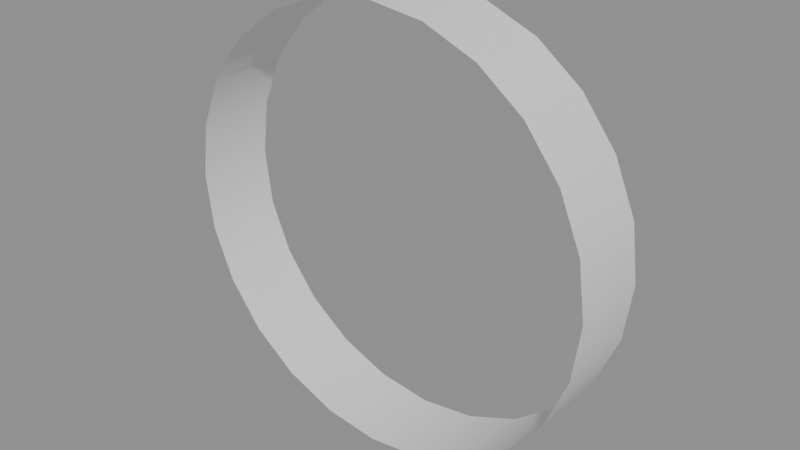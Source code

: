# Source: ModernSpine_1.blend  (saved by Blender 5.2.45; exported with 4.5.12 LTS)
import bpy
from mathutils import Matrix  # noqa: F401  (used for matrix-valued properties, if any)

bpy.ops.wm.read_factory_settings(use_empty=True)
scene = bpy.context.scene
scene.name = 'Scene'

# ---- meshes
me_modernspine_1 = bpy.data.meshes.new('ModernSpine_1')
me_modernspine_1.from_pydata([(0.0, -0.05, -0.2467), (-0.06902, -0.05, -0.2558), (-0.1333, -0.05, -0.2824), (-0.1886, -0.05, -0.3248), (-0.2309, -0.05, -0.38), (-0.2576, -0.05, -0.4443), (-0.2667, -0.05, -0.5133), (-0.2576, -0.05, -0.5824), (-0.2309, -0.05, -0.6467), (-0.1886, -0.05, -0.7019), (-0.1333, -0.05, -0.7443), (-0.06902, -0.05, -0.7709), (0.0, -0.05, -0.78), (0.06902, -0.05, -0.7709), (0.1333, -0.05, -0.7443), (0.1886, -0.05, -0.7019), (0.2309, -0.05, -0.6467), (0.2576, -0.05, -0.5824), (0.2667, -0.05, -0.5133), (0.2576, -0.05, -0.4443), (0.2309, -0.05, -0.38), (0.1886, -0.05, -0.3248), (0.1333, -0.05, -0.2824), (0.06902, -0.05, -0.2558), (0.0, 0.05, -0.2467), (-0.06902, 0.05, -0.2558), (-0.1333, 0.05, -0.2824), (-0.1886, 0.05, -0.3248), (-0.2309, 0.05, -0.38), (-0.2576, 0.05, -0.4443), (-0.2667, 0.05, -0.5133), (-0.2576, 0.05, -0.5824), (-0.2309, 0.05, -0.6467), (-0.1886, 0.05, -0.7019), (-0.1333, 0.05, -0.7443), (-0.06902, 0.05, -0.7709), (0.0, 0.05, -0.78), (0.06902, 0.05, -0.7709), (0.1333, 0.05, -0.7443), (0.1886, 0.05, -0.7019), (0.2309, 0.05, -0.6467), (0.2576, 0.05, -0.5824), (0.2667, 0.05, -0.5133), (0.2576, 0.05, -0.4443), (0.2309, 0.05, -0.38), (0.1886, 0.05, -0.3248), (0.1333, 0.05, -0.2824), (0.06902, 0.05, -0.2558)], [], [(44, 21, 20), (24, 1, 0), (23, 24, 0), (27, 4, 3), (31, 8, 7), (35, 12, 11), (39, 16, 15), (43, 20, 19), (25, 2, 1), (29, 6, 5), (33, 10, 9), (37, 14, 13), (41, 18, 17), (45, 22, 21), (26, 3, 2), (30, 7, 6), (34, 11, 10), (38, 15, 14), (42, 19, 18), (28, 5, 4), (46, 23, 22), (32, 9, 8), (36, 13, 12), (40, 17, 16), (44, 45, 21), (24, 25, 1), (23, 47, 24), (27, 28, 4), (31, 32, 8), (35, 36, 12), (39, 40, 16), (43, 44, 20), (25, 26, 2), (29, 30, 6), (33, 34, 10), (37, 38, 14), (41, 42, 18), (45, 46, 22), (26, 27, 3), (30, 31, 7), (34, 35, 11), (38, 39, 15), (42, 43, 19), (28, 29, 5), (46, 47, 23), (32, 33, 9), (36, 37, 13), (40, 41, 17)])
me_modernspine_1.polygons.foreach_set('use_smooth', [True] * 48)
_uv = me_modernspine_1.uv_layers.new(name='Archived source UV (excluded from untextured export)')
_uv.uv.foreach_set('vector', [0.0, 0.0, 0.0, 0.0, 0.0, 0.0, 0.0, 0.0, 0.0, 0.0, 0.0, 0.0, 0.0, 0.0, 0.0, 0.0, 0.0, 0.0, 0.0, 0.0, 0.0, 0.0, 0.0, 0.0, 0.0, 0.0, 0.0, 0.0, 0.0, 0.0, 0.0, 0.0, 0.0, 0.0, 0.0, 0.0, 0.0, 0.0, 0.0, 0.0, 0.0, 0.0, 0.0, 0.0, 0.0, 0.0, 0.0, 0.0, 0.0, 0.0, 0.0, 0.0, 0.0, 0.0, 0.0, 0.0, 0.0, 0.0, 0.0, 0.0, 0.0, 0.0, 0.0, 0.0, 0.0, 0.0, 0.0, 0.0, 0.0, 0.0, 0.0, 0.0, 0.0, 0.0, 0.0, 0.0, 0.0, 0.0, 0.0, 0.0, 0.0, 0.0, 0.0, 0.0, 0.0, 0.0, 0.0, 0.0, 0.0, 0.0, 0.0, 0.0, 0.0, 0.0, 0.0, 0.0, 0.0, 0.0, 0.0, 0.0, 0.0, 0.0, 0.0, 0.0, 0.0, 0.0, 0.0, 0.0, 0.0, 0.0, 0.0, 0.0, 0.0, 0.0, 0.0, 0.0, 0.0, 0.0, 0.0, 0.0, 0.0, 0.0, 0.0, 0.0, 0.0, 0.0, 0.0, 0.0, 0.0, 0.0, 0.0, 0.0, 0.0, 0.0, 0.0, 0.0, 0.0, 0.0, 0.0, 0.0, 0.0, 0.0, 0.0, 0.0, 0.0, 0.0, 0.0, 0.0, 0.0, 0.0, 0.0, 0.0, 0.0, 0.0, 0.0, 0.0, 0.0, 0.0, 0.0, 0.0, 0.0, 0.0, 0.0, 0.0, 0.0, 0.0, 0.0, 0.0, 0.0, 0.0, 0.0, 0.0, 0.0, 0.0, 0.0, 0.0, 0.0, 0.0, 0.0, 0.0, 0.0, 0.0, 0.0, 0.0, 0.0, 0.0, 0.0, 0.0, 0.0, 0.0, 0.0, 0.0, 0.0, 0.0, 0.0, 0.0, 0.0, 0.0, 0.0, 0.0, 0.0, 0.0, 0.0, 0.0, 0.0, 0.0, 0.0, 0.0, 0.0, 0.0, 0.0, 0.0, 0.0, 0.0, 0.0, 0.0, 0.0, 0.0, 0.0, 0.0, 0.0, 0.0, 0.0, 0.0, 0.0, 0.0, 0.0, 0.0, 0.0, 0.0, 0.0, 0.0, 0.0, 0.0, 0.0, 0.0, 0.0, 0.0, 0.0, 0.0, 0.0, 0.0, 0.0, 0.0, 0.0, 0.0, 0.0, 0.0, 0.0, 0.0, 0.0, 0.0, 0.0, 0.0, 0.0, 0.0, 0.0, 0.0, 0.0, 0.0, 0.0, 0.0, 0.0, 0.0, 0.0, 0.0, 0.0, 0.0, 0.0, 0.0, 0.0, 0.0, 0.0, 0.0, 0.0, 0.0, 0.0, 0.0, 0.0, 0.0, 0.0, 0.0, 0.0, 0.0, 0.0, 0.0, 0.0, 0.0])
me_modernspine_1.update()
me_modernspine_1.normals_split_custom_set([tuple(v) for v in zip(*[iter([0.866, 0.0, 0.5, 0.7071, 0.0, 0.7071, 0.866, 0.0, 0.5, 0.0, 0.0, 1.0, -0.2588, 0.0, 0.9659, 0.0, 0.0, 1.0, 0.2588, 0.0, 0.9659, 0.0, 0.0, 1.0, 0.0, 0.0, 1.0, -0.7071, 0.0, 0.7071, -0.866, 0.0, 0.5, -0.7071, 0.0, 0.7071, -0.9659, 0.0, -0.2588, -0.866, 0.0, -0.5, -0.9659, 0.0, -0.2588, -0.2588, 0.0, -0.9659, -1.387e-06, 0.0, -1.0, -0.2588, 0.0, -0.9659, 0.7071, 0.0, -0.7071, 0.866, 0.0, -0.5, 0.7071, 0.0, -0.7071, 0.9659, 0.0, 0.2588, 0.866, 0.0, 0.5, 0.9659, 0.0, 0.2588, -0.2588, 0.0, 0.9659, -0.5, 0.0, 0.866, -0.2588, 0.0, 0.9659, -0.9659, 0.0, 0.2588, -1.0, 0.0, 4.736e-07, -0.9659, 0.0, 0.2588, -0.7071, 0.0, -0.7071, -0.5, 0.0, -0.866, -0.7071, 0.0, -0.7071, 0.2588, 0.0, -0.9659, 0.5, 0.0, -0.866, 0.2588, 0.0, -0.9659, 0.9659, 0.0, -0.2588, 1.0, 0.0, -2.306e-06, 0.9659, 0.0, -0.2588, 0.7071, 0.0, 0.7071, 0.5, 0.0, 0.866, 0.7071, 0.0, 0.7071, -0.5, 0.0, 0.866, -0.7071, 0.0, 0.7071, -0.5, 0.0, 0.866, -1.0, 0.0, -2.301e-06, -0.9659, 0.0, -0.2588, -1.0, 0.0, 4.736e-07, -0.5, 0.0, -0.866, -0.2588, 0.0, -0.9659, -0.5, 0.0, -0.866, 0.5, 0.0, -0.866, 0.7071, 0.0, -0.7071, 0.5, 0.0, -0.866, 1.0, 0.0, 4.832e-07, 0.9659, 0.0, 0.2588, 1.0, 0.0, -2.306e-06, -0.866, 0.0, 0.5, -0.9659, 0.0, 0.2588, -0.866, 0.0, 0.5, 0.5, 0.0, 0.866, 0.2588, 0.0, 0.9659, 0.5, 0.0, 0.866, -0.866, 0.0, -0.5, -0.7071, 0.0, -0.7071, -0.866, 0.0, -0.5, 1.387e-06, 0.0, -1.0, 0.2588, 0.0, -0.9659, -1.387e-06, 0.0, -1.0, 0.866, 0.0, -0.5, 0.9659, 0.0, -0.2588, 0.866, 0.0, -0.5, 0.866, 0.0, 0.5, 0.7071, 0.0, 0.7071, 0.7071, 0.0, 0.7071, 0.0, 0.0, 1.0, -0.2588, 0.0, 0.9659, -0.2588, 0.0, 0.9659, 0.2588, 0.0, 0.9659, 0.2588, 0.0, 0.9659, 0.0, 0.0, 1.0, -0.7071, 0.0, 0.7071, -0.866, 0.0, 0.5, -0.866, 0.0, 0.5, -0.9659, 0.0, -0.2588, -0.866, 0.0, -0.5, -0.866, 0.0, -0.5, -0.2588, 0.0, -0.9659, 1.387e-06, 0.0, -1.0, -1.387e-06, 0.0, -1.0, 0.7071, 0.0, -0.7071, 0.866, 0.0, -0.5, 0.866, 0.0, -0.5, 0.9659, 0.0, 0.2588, 0.866, 0.0, 0.5, 0.866, 0.0, 0.5, -0.2588, 0.0, 0.9659, -0.5, 0.0, 0.866, -0.5, 0.0, 0.866, -0.9659, 0.0, 0.2588, -1.0, 0.0, -2.301e-06, -1.0, 0.0, 4.736e-07, -0.7071, 0.0, -0.7071, -0.5, 0.0, -0.866, -0.5, 0.0, -0.866, 0.2588, 0.0, -0.9659, 0.5, 0.0, -0.866, 0.5, 0.0, -0.866, 0.9659, 0.0, -0.2588, 1.0, 0.0, 4.832e-07, 1.0, 0.0, -2.306e-06, 0.7071, 0.0, 0.7071, 0.5, 0.0, 0.866, 0.5, 0.0, 0.866, -0.5, 0.0, 0.866, -0.7071, 0.0, 0.7071, -0.7071, 0.0, 0.7071, -1.0, 0.0, -2.301e-06, -0.9659, 0.0, -0.2588, -0.9659, 0.0, -0.2588, -0.5, 0.0, -0.866, -0.2588, 0.0, -0.9659, -0.2588, 0.0, -0.9659, 0.5, 0.0, -0.866, 0.7071, 0.0, -0.7071, 0.7071, 0.0, -0.7071, 1.0, 0.0, 4.832e-07, 0.9659, 0.0, 0.2588, 0.9659, 0.0, 0.2588, -0.866, 0.0, 0.5, -0.9659, 0.0, 0.2588, -0.9659, 0.0, 0.2588, 0.5, 0.0, 0.866, 0.2588, 0.0, 0.9659, 0.2588, 0.0, 0.9659, -0.866, 0.0, -0.5, -0.7071, 0.0, -0.7071, -0.7071, 0.0, -0.7071, 1.387e-06, 0.0, -1.0, 0.2588, 0.0, -0.9659, 0.2588, 0.0, -0.9659, 0.866, 0.0, -0.5, 0.9659, 0.0, -0.2588, 0.9659, 0.0, -0.2588])] * 3)])

# ---- objects
ob_modernspine_1 = bpy.data.objects.new('ModernSpine_1', me_modernspine_1)

# ---- transforms, parenting, visibility, modifiers, constraints
ob_modernspine_1.location = (0.0, 0.0, 0.0)

# ---- collection membership
scene.collection.objects.link(ob_modernspine_1)

# ---- scene / render settings (as saved in the file)
scene.frame_start = 1; scene.frame_end = 250; scene.frame_set(1)
scene.render.engine = 'BLENDER_EEVEE_NEXT'
scene.render.bake_bias = 0.0
scene.render.bake_samples = 0
scene.render.compositor_device = 'GPU'
scene.eevee.use_volume_custom_range = False
scene.eevee.fast_gi_thickness_near = 0.1
scene.eevee.fast_gi_thickness_far = 0.0
scene.eevee.ray_tracing_options.screen_trace_thickness = 0.1
bpy.context.view_layer.update()

# ---- added for rendering (the .blend has no active camera and no usable light): camera, sun + grey world if the file has none
cam_auto = bpy.data.cameras.new('AutoCamera')
cam_auto.lens = 50.0
cam_auto.sensor_width = 36.0
cam_auto.clip_end = 1000.0
ob_auto_camera = bpy.data.objects.new('AutoCamera', cam_auto)
scene.collection.objects.link(ob_auto_camera)
ob_auto_camera.location = (0.703954, -0.844745, 0.04983)
ob_auto_camera.rotation_euler = (1.09748, -7.21219e-08, 0.694738)
scene.camera = ob_auto_camera
light_auto_sun = bpy.data.lights.new('AutoSun', 'SUN')
light_auto_sun.energy = 3.0
light_auto_sun.angle = 0.0523599
ob_auto_sun = bpy.data.objects.new('AutoSun', light_auto_sun)
scene.collection.objects.link(ob_auto_sun)
ob_auto_sun.rotation_euler = (0.872665, 0.174533, 0.523599)
if scene.world is None:
    world_auto = bpy.data.worlds.new('AutoWorld')
    world_auto.color = (0.3, 0.3, 0.3)
    scene.world = world_auto
bpy.context.view_layer.update()
